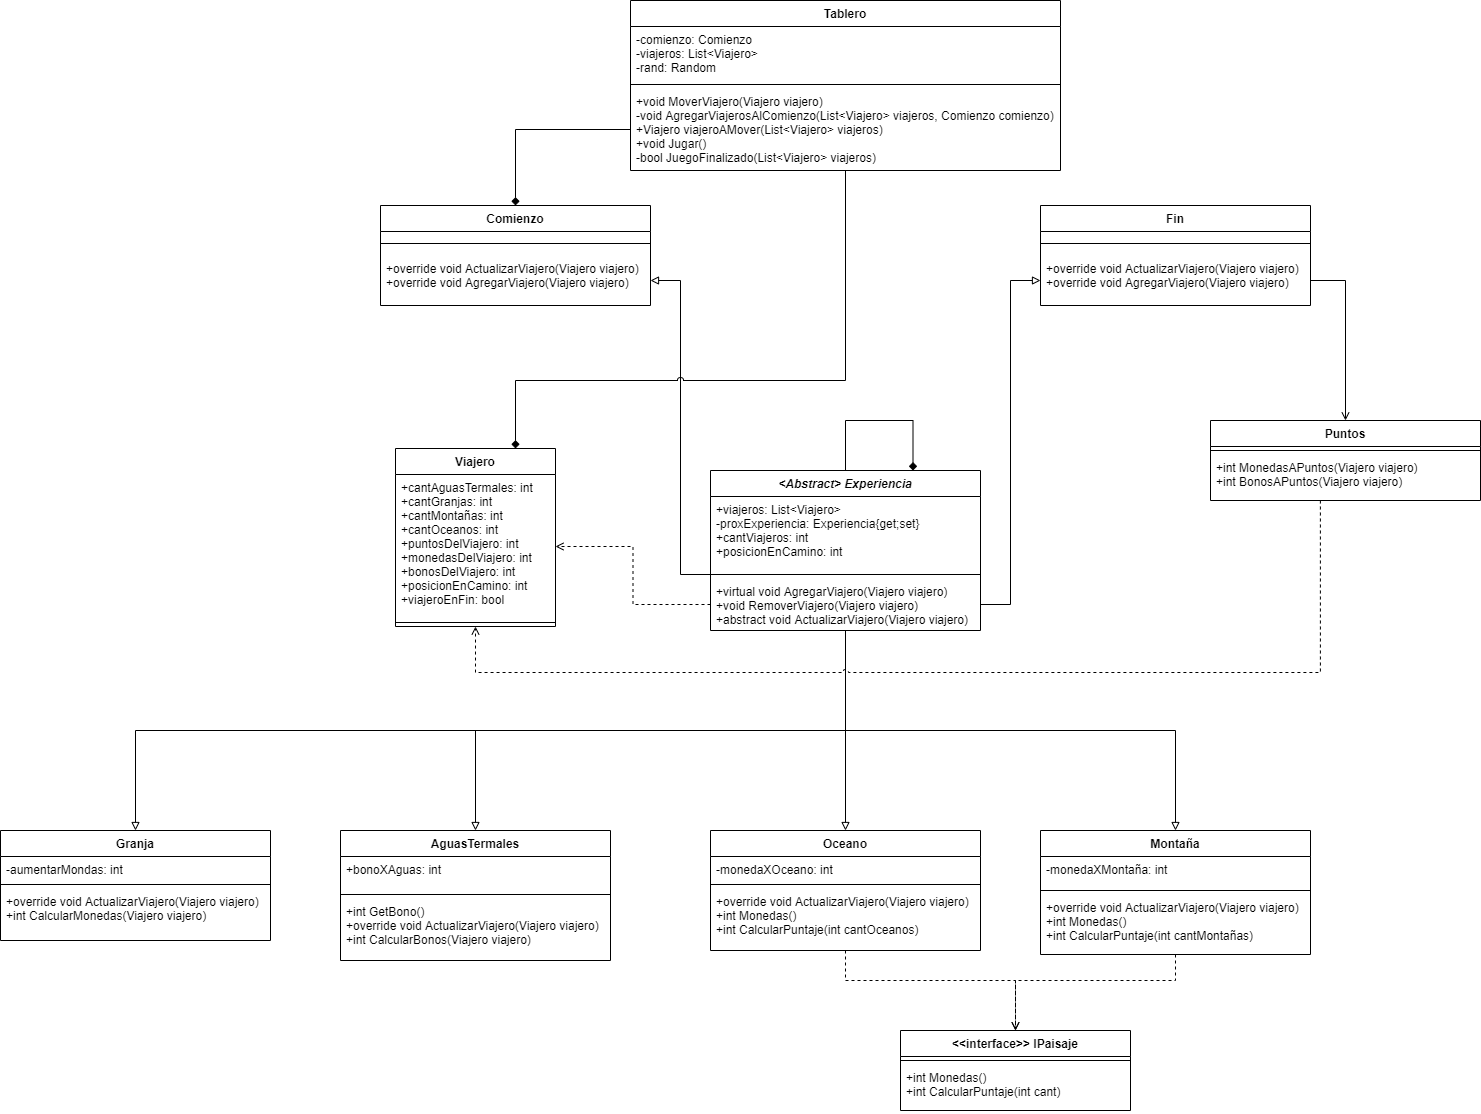

The diagram above was exported from draw.io. Its source (the exported page's mxGraphModel, read from the mxfile embedded in the PNG):
<mxGraphModel dx="1271" dy="529" grid="1" gridSize="10" guides="1" tooltips="1" connect="1" arrows="1" fold="1" page="1" pageScale="1" pageWidth="827" pageHeight="1169" math="0" shadow="0">
  <root>
    <mxCell id="0" />
    <mxCell id="1" parent="0" />
    <mxCell id="5sFesVrw9Mt2Mjlz1UbM-18" value="&lt;Abstract&gt; Experiencia" style="swimlane;fontStyle=3;align=center;verticalAlign=top;childLayout=stackLayout;horizontal=1;startSize=26;horizontalStack=0;resizeParent=1;resizeParentMax=0;resizeLast=0;collapsible=1;marginBottom=0;" parent="1" vertex="1">
      <mxGeometry x="1180" y="580" width="270" height="160" as="geometry" />
    </mxCell>
    <mxCell id="5sFesVrw9Mt2Mjlz1UbM-19" value="+viajeros: List&lt;Viajero&gt;&#10;-proxExperiencia: Experiencia{get;set}&#10;+cantViajeros: int&#10;+posicionEnCamino: int&#10;" style="text;strokeColor=none;fillColor=none;align=left;verticalAlign=top;spacingLeft=4;spacingRight=4;overflow=hidden;rotatable=0;points=[[0,0.5],[1,0.5]];portConstraint=eastwest;" parent="5sFesVrw9Mt2Mjlz1UbM-18" vertex="1">
      <mxGeometry y="26" width="270" height="74" as="geometry" />
    </mxCell>
    <mxCell id="5sFesVrw9Mt2Mjlz1UbM-20" value="" style="line;strokeWidth=1;fillColor=none;align=left;verticalAlign=middle;spacingTop=-1;spacingLeft=3;spacingRight=3;rotatable=0;labelPosition=right;points=[];portConstraint=eastwest;" parent="5sFesVrw9Mt2Mjlz1UbM-18" vertex="1">
      <mxGeometry y="100" width="270" height="8" as="geometry" />
    </mxCell>
    <mxCell id="5sFesVrw9Mt2Mjlz1UbM-21" value="+virtual void AgregarViajero(Viajero viajero)&#10;+void RemoverViajero(Viajero viajero)&#10;+abstract void ActualizarViajero(Viajero viajero)&#10;" style="text;strokeColor=none;fillColor=none;align=left;verticalAlign=top;spacingLeft=4;spacingRight=4;overflow=hidden;rotatable=0;points=[[0,0.5],[1,0.5]];portConstraint=eastwest;" parent="5sFesVrw9Mt2Mjlz1UbM-18" vertex="1">
      <mxGeometry y="108" width="270" height="52" as="geometry" />
    </mxCell>
    <mxCell id="5sFesVrw9Mt2Mjlz1UbM-22" value="Montaña" style="swimlane;fontStyle=1;align=center;verticalAlign=top;childLayout=stackLayout;horizontal=1;startSize=26;horizontalStack=0;resizeParent=1;resizeParentMax=0;resizeLast=0;collapsible=1;marginBottom=0;" parent="1" vertex="1">
      <mxGeometry x="1510" y="940" width="270" height="124" as="geometry" />
    </mxCell>
    <mxCell id="5sFesVrw9Mt2Mjlz1UbM-23" value="-monedaXMontaña: int&#10;" style="text;strokeColor=none;fillColor=none;align=left;verticalAlign=top;spacingLeft=4;spacingRight=4;overflow=hidden;rotatable=0;points=[[0,0.5],[1,0.5]];portConstraint=eastwest;" parent="5sFesVrw9Mt2Mjlz1UbM-22" vertex="1">
      <mxGeometry y="26" width="270" height="30" as="geometry" />
    </mxCell>
    <mxCell id="5sFesVrw9Mt2Mjlz1UbM-24" value="" style="line;strokeWidth=1;fillColor=none;align=left;verticalAlign=middle;spacingTop=-1;spacingLeft=3;spacingRight=3;rotatable=0;labelPosition=right;points=[];portConstraint=eastwest;" parent="5sFesVrw9Mt2Mjlz1UbM-22" vertex="1">
      <mxGeometry y="56" width="270" height="8" as="geometry" />
    </mxCell>
    <mxCell id="5sFesVrw9Mt2Mjlz1UbM-25" value="+override void ActualizarViajero(Viajero viajero)&#10;+int Monedas()&#10;+int CalcularPuntaje(int cantMontañas)" style="text;strokeColor=none;fillColor=none;align=left;verticalAlign=top;spacingLeft=4;spacingRight=4;overflow=hidden;rotatable=0;points=[[0,0.5],[1,0.5]];portConstraint=eastwest;" parent="5sFesVrw9Mt2Mjlz1UbM-22" vertex="1">
      <mxGeometry y="64" width="270" height="60" as="geometry" />
    </mxCell>
    <mxCell id="5sFesVrw9Mt2Mjlz1UbM-26" value="Granja" style="swimlane;fontStyle=1;align=center;verticalAlign=top;childLayout=stackLayout;horizontal=1;startSize=26;horizontalStack=0;resizeParent=1;resizeParentMax=0;resizeLast=0;collapsible=1;marginBottom=0;" parent="1" vertex="1">
      <mxGeometry x="470" y="940" width="270" height="110" as="geometry" />
    </mxCell>
    <mxCell id="5sFesVrw9Mt2Mjlz1UbM-27" value="-aumentarMondas: int&#10;" style="text;strokeColor=none;fillColor=none;align=left;verticalAlign=top;spacingLeft=4;spacingRight=4;overflow=hidden;rotatable=0;points=[[0,0.5],[1,0.5]];portConstraint=eastwest;" parent="5sFesVrw9Mt2Mjlz1UbM-26" vertex="1">
      <mxGeometry y="26" width="270" height="24" as="geometry" />
    </mxCell>
    <mxCell id="5sFesVrw9Mt2Mjlz1UbM-28" value="" style="line;strokeWidth=1;fillColor=none;align=left;verticalAlign=middle;spacingTop=-1;spacingLeft=3;spacingRight=3;rotatable=0;labelPosition=right;points=[];portConstraint=eastwest;" parent="5sFesVrw9Mt2Mjlz1UbM-26" vertex="1">
      <mxGeometry y="50" width="270" height="8" as="geometry" />
    </mxCell>
    <mxCell id="5sFesVrw9Mt2Mjlz1UbM-29" value="+override void ActualizarViajero(Viajero viajero)&#10;+int CalcularMonedas(Viajero viajero)" style="text;strokeColor=none;fillColor=none;align=left;verticalAlign=top;spacingLeft=4;spacingRight=4;overflow=hidden;rotatable=0;points=[[0,0.5],[1,0.5]];portConstraint=eastwest;" parent="5sFesVrw9Mt2Mjlz1UbM-26" vertex="1">
      <mxGeometry y="58" width="270" height="52" as="geometry" />
    </mxCell>
    <mxCell id="5sFesVrw9Mt2Mjlz1UbM-30" value="Oceano" style="swimlane;fontStyle=1;align=center;verticalAlign=top;childLayout=stackLayout;horizontal=1;startSize=26;horizontalStack=0;resizeParent=1;resizeParentMax=0;resizeLast=0;collapsible=1;marginBottom=0;" parent="1" vertex="1">
      <mxGeometry x="1180" y="940" width="270" height="120" as="geometry" />
    </mxCell>
    <mxCell id="5sFesVrw9Mt2Mjlz1UbM-31" value="-monedaXOceano: int &#10;" style="text;strokeColor=none;fillColor=none;align=left;verticalAlign=top;spacingLeft=4;spacingRight=4;overflow=hidden;rotatable=0;points=[[0,0.5],[1,0.5]];portConstraint=eastwest;" parent="5sFesVrw9Mt2Mjlz1UbM-30" vertex="1">
      <mxGeometry y="26" width="270" height="24" as="geometry" />
    </mxCell>
    <mxCell id="5sFesVrw9Mt2Mjlz1UbM-32" value="" style="line;strokeWidth=1;fillColor=none;align=left;verticalAlign=middle;spacingTop=-1;spacingLeft=3;spacingRight=3;rotatable=0;labelPosition=right;points=[];portConstraint=eastwest;" parent="5sFesVrw9Mt2Mjlz1UbM-30" vertex="1">
      <mxGeometry y="50" width="270" height="8" as="geometry" />
    </mxCell>
    <mxCell id="5sFesVrw9Mt2Mjlz1UbM-33" value="+override void ActualizarViajero(Viajero viajero)&#10;+int Monedas()&#10;+int CalcularPuntaje(int cantOceanos)" style="text;strokeColor=none;fillColor=none;align=left;verticalAlign=top;spacingLeft=4;spacingRight=4;overflow=hidden;rotatable=0;points=[[0,0.5],[1,0.5]];portConstraint=eastwest;" parent="5sFesVrw9Mt2Mjlz1UbM-30" vertex="1">
      <mxGeometry y="58" width="270" height="62" as="geometry" />
    </mxCell>
    <mxCell id="5sFesVrw9Mt2Mjlz1UbM-40" value="AguasTermales" style="swimlane;fontStyle=1;align=center;verticalAlign=top;childLayout=stackLayout;horizontal=1;startSize=26;horizontalStack=0;resizeParent=1;resizeParentMax=0;resizeLast=0;collapsible=1;marginBottom=0;" parent="1" vertex="1">
      <mxGeometry x="810" y="940" width="270" height="130" as="geometry" />
    </mxCell>
    <mxCell id="5sFesVrw9Mt2Mjlz1UbM-41" value="+bonoXAguas: int&#10;" style="text;strokeColor=none;fillColor=none;align=left;verticalAlign=top;spacingLeft=4;spacingRight=4;overflow=hidden;rotatable=0;points=[[0,0.5],[1,0.5]];portConstraint=eastwest;" parent="5sFesVrw9Mt2Mjlz1UbM-40" vertex="1">
      <mxGeometry y="26" width="270" height="34" as="geometry" />
    </mxCell>
    <mxCell id="5sFesVrw9Mt2Mjlz1UbM-42" value="" style="line;strokeWidth=1;fillColor=none;align=left;verticalAlign=middle;spacingTop=-1;spacingLeft=3;spacingRight=3;rotatable=0;labelPosition=right;points=[];portConstraint=eastwest;" parent="5sFesVrw9Mt2Mjlz1UbM-40" vertex="1">
      <mxGeometry y="60" width="270" height="8" as="geometry" />
    </mxCell>
    <mxCell id="5sFesVrw9Mt2Mjlz1UbM-43" value="+int GetBono()&#10;+override void ActualizarViajero(Viajero viajero)&#10;+int CalcularBonos(Viajero viajero)&#10;" style="text;strokeColor=none;fillColor=none;align=left;verticalAlign=top;spacingLeft=4;spacingRight=4;overflow=hidden;rotatable=0;points=[[0,0.5],[1,0.5]];portConstraint=eastwest;" parent="5sFesVrw9Mt2Mjlz1UbM-40" vertex="1">
      <mxGeometry y="68" width="270" height="62" as="geometry" />
    </mxCell>
    <mxCell id="5sFesVrw9Mt2Mjlz1UbM-44" value="Viajero" style="swimlane;fontStyle=1;align=center;verticalAlign=top;childLayout=stackLayout;horizontal=1;startSize=26;horizontalStack=0;resizeParent=1;resizeParentMax=0;resizeLast=0;collapsible=1;marginBottom=0;" parent="1" vertex="1">
      <mxGeometry x="865" y="558" width="160" height="178" as="geometry" />
    </mxCell>
    <mxCell id="5sFesVrw9Mt2Mjlz1UbM-45" value="+cantAguasTermales: int&#10;+cantGranjas: int&#10;+cantMontañas: int&#10;+cantOceanos: int&#10;+puntosDelViajero: int&#10;+monedasDelViajero: int&#10;+bonosDelViajero: int&#10;+posicionEnCamino: int&#10;+viajeroEnFin: bool" style="text;strokeColor=none;fillColor=none;align=left;verticalAlign=top;spacingLeft=4;spacingRight=4;overflow=hidden;rotatable=0;points=[[0,0.5],[1,0.5]];portConstraint=eastwest;" parent="5sFesVrw9Mt2Mjlz1UbM-44" vertex="1">
      <mxGeometry y="26" width="160" height="144" as="geometry" />
    </mxCell>
    <mxCell id="5sFesVrw9Mt2Mjlz1UbM-46" value="" style="line;strokeWidth=1;fillColor=none;align=left;verticalAlign=middle;spacingTop=-1;spacingLeft=3;spacingRight=3;rotatable=0;labelPosition=right;points=[];portConstraint=eastwest;" parent="5sFesVrw9Mt2Mjlz1UbM-44" vertex="1">
      <mxGeometry y="170" width="160" height="8" as="geometry" />
    </mxCell>
    <mxCell id="5sFesVrw9Mt2Mjlz1UbM-48" value="Comienzo" style="swimlane;fontStyle=1;align=center;verticalAlign=top;childLayout=stackLayout;horizontal=1;startSize=26;horizontalStack=0;resizeParent=1;resizeParentMax=0;resizeLast=0;collapsible=1;marginBottom=0;" parent="1" vertex="1">
      <mxGeometry x="850" y="315" width="270" height="100" as="geometry" />
    </mxCell>
    <mxCell id="5sFesVrw9Mt2Mjlz1UbM-50" value="" style="line;strokeWidth=1;fillColor=none;align=left;verticalAlign=middle;spacingTop=-1;spacingLeft=3;spacingRight=3;rotatable=0;labelPosition=right;points=[];portConstraint=eastwest;" parent="5sFesVrw9Mt2Mjlz1UbM-48" vertex="1">
      <mxGeometry y="26" width="270" height="24" as="geometry" />
    </mxCell>
    <mxCell id="5sFesVrw9Mt2Mjlz1UbM-51" value="+override void ActualizarViajero(Viajero viajero)&#10;+override void AgregarViajero(Viajero viajero)" style="text;strokeColor=none;fillColor=none;align=left;verticalAlign=top;spacingLeft=4;spacingRight=4;overflow=hidden;rotatable=0;points=[[0,0.5],[1,0.5]];portConstraint=eastwest;" parent="5sFesVrw9Mt2Mjlz1UbM-48" vertex="1">
      <mxGeometry y="50" width="270" height="50" as="geometry" />
    </mxCell>
    <mxCell id="5sFesVrw9Mt2Mjlz1UbM-55" value="&lt;&lt;interface&gt;&gt; IPaisaje" style="swimlane;fontStyle=1;align=center;verticalAlign=top;childLayout=stackLayout;horizontal=1;startSize=26;horizontalStack=0;resizeParent=1;resizeParentMax=0;resizeLast=0;collapsible=1;marginBottom=0;" parent="1" vertex="1">
      <mxGeometry x="1370" y="1140" width="230" height="80" as="geometry" />
    </mxCell>
    <mxCell id="5sFesVrw9Mt2Mjlz1UbM-57" value="" style="line;strokeWidth=1;fillColor=none;align=left;verticalAlign=middle;spacingTop=-1;spacingLeft=3;spacingRight=3;rotatable=0;labelPosition=right;points=[];portConstraint=eastwest;" parent="5sFesVrw9Mt2Mjlz1UbM-55" vertex="1">
      <mxGeometry y="26" width="230" height="8" as="geometry" />
    </mxCell>
    <mxCell id="5sFesVrw9Mt2Mjlz1UbM-58" value="+int Monedas()&#10;+int CalcularPuntaje(int cant)" style="text;strokeColor=none;fillColor=none;align=left;verticalAlign=top;spacingLeft=4;spacingRight=4;overflow=hidden;rotatable=0;points=[[0,0.5],[1,0.5]];portConstraint=eastwest;" parent="5sFesVrw9Mt2Mjlz1UbM-55" vertex="1">
      <mxGeometry y="34" width="230" height="46" as="geometry" />
    </mxCell>
    <mxCell id="iTlhH3f8SJJAv2avNsi5-2" value="Tablero" style="swimlane;fontStyle=1;align=center;verticalAlign=top;childLayout=stackLayout;horizontal=1;startSize=26;horizontalStack=0;resizeParent=1;resizeParentMax=0;resizeLast=0;collapsible=1;marginBottom=0;" parent="1" vertex="1">
      <mxGeometry x="1100" y="110" width="430" height="170" as="geometry" />
    </mxCell>
    <mxCell id="iTlhH3f8SJJAv2avNsi5-3" value="-comienzo: Comienzo&#10;-viajeros: List&lt;Viajero&gt;&#10;-rand: Random" style="text;strokeColor=none;fillColor=none;align=left;verticalAlign=top;spacingLeft=4;spacingRight=4;overflow=hidden;rotatable=0;points=[[0,0.5],[1,0.5]];portConstraint=eastwest;" parent="iTlhH3f8SJJAv2avNsi5-2" vertex="1">
      <mxGeometry y="26" width="430" height="54" as="geometry" />
    </mxCell>
    <mxCell id="iTlhH3f8SJJAv2avNsi5-4" value="" style="line;strokeWidth=1;fillColor=none;align=left;verticalAlign=middle;spacingTop=-1;spacingLeft=3;spacingRight=3;rotatable=0;labelPosition=right;points=[];portConstraint=eastwest;" parent="iTlhH3f8SJJAv2avNsi5-2" vertex="1">
      <mxGeometry y="80" width="430" height="8" as="geometry" />
    </mxCell>
    <mxCell id="iTlhH3f8SJJAv2avNsi5-5" value="+void MoverViajero(Viajero viajero)&#10;-void AgregarViajerosAlComienzo(List&lt;Viajero&gt; viajeros, Comienzo comienzo)&#10;+Viajero viajeroAMover(List&lt;Viajero&gt; viajeros)&#10;+void Jugar()&#10;-bool JuegoFinalizado(List&lt;Viajero&gt; viajeros)" style="text;strokeColor=none;fillColor=none;align=left;verticalAlign=top;spacingLeft=4;spacingRight=4;overflow=hidden;rotatable=0;points=[[0,0.5],[1,0.5]];portConstraint=eastwest;" parent="iTlhH3f8SJJAv2avNsi5-2" vertex="1">
      <mxGeometry y="88" width="430" height="82" as="geometry" />
    </mxCell>
    <mxCell id="iTlhH3f8SJJAv2avNsi5-7" value="Puntos" style="swimlane;fontStyle=1;align=center;verticalAlign=top;childLayout=stackLayout;horizontal=1;startSize=26;horizontalStack=0;resizeParent=1;resizeParentMax=0;resizeLast=0;collapsible=1;marginBottom=0;" parent="1" vertex="1">
      <mxGeometry x="1680" y="530" width="270" height="80" as="geometry" />
    </mxCell>
    <mxCell id="iTlhH3f8SJJAv2avNsi5-9" value="" style="line;strokeWidth=1;fillColor=none;align=left;verticalAlign=middle;spacingTop=-1;spacingLeft=3;spacingRight=3;rotatable=0;labelPosition=right;points=[];portConstraint=eastwest;" parent="iTlhH3f8SJJAv2avNsi5-7" vertex="1">
      <mxGeometry y="26" width="270" height="8" as="geometry" />
    </mxCell>
    <mxCell id="iTlhH3f8SJJAv2avNsi5-10" value="+int MonedasAPuntos(Viajero viajero)&#10;+int BonosAPuntos(Viajero viajero)" style="text;strokeColor=none;fillColor=none;align=left;verticalAlign=top;spacingLeft=4;spacingRight=4;overflow=hidden;rotatable=0;points=[[0,0.5],[1,0.5]];portConstraint=eastwest;" parent="iTlhH3f8SJJAv2avNsi5-7" vertex="1">
      <mxGeometry y="34" width="270" height="46" as="geometry" />
    </mxCell>
    <mxCell id="iTlhH3f8SJJAv2avNsi5-15" value="Fin" style="swimlane;fontStyle=1;align=center;verticalAlign=top;childLayout=stackLayout;horizontal=1;startSize=26;horizontalStack=0;resizeParent=1;resizeParentMax=0;resizeLast=0;collapsible=1;marginBottom=0;" parent="1" vertex="1">
      <mxGeometry x="1510" y="315" width="270" height="100" as="geometry" />
    </mxCell>
    <mxCell id="iTlhH3f8SJJAv2avNsi5-16" value="" style="line;strokeWidth=1;fillColor=none;align=left;verticalAlign=middle;spacingTop=-1;spacingLeft=3;spacingRight=3;rotatable=0;labelPosition=right;points=[];portConstraint=eastwest;" parent="iTlhH3f8SJJAv2avNsi5-15" vertex="1">
      <mxGeometry y="26" width="270" height="24" as="geometry" />
    </mxCell>
    <mxCell id="iTlhH3f8SJJAv2avNsi5-17" value="+override void ActualizarViajero(Viajero viajero)&#10;+override void AgregarViajero(Viajero viajero)" style="text;strokeColor=none;fillColor=none;align=left;verticalAlign=top;spacingLeft=4;spacingRight=4;overflow=hidden;rotatable=0;points=[[0,0.5],[1,0.5]];portConstraint=eastwest;" parent="iTlhH3f8SJJAv2avNsi5-15" vertex="1">
      <mxGeometry y="50" width="270" height="50" as="geometry" />
    </mxCell>
    <mxCell id="iTlhH3f8SJJAv2avNsi5-22" style="edgeStyle=orthogonalEdgeStyle;rounded=0;orthogonalLoop=1;jettySize=auto;html=1;entryX=0.5;entryY=0;entryDx=0;entryDy=0;endArrow=block;endFill=0;" parent="1" source="5sFesVrw9Mt2Mjlz1UbM-21" target="5sFesVrw9Mt2Mjlz1UbM-26" edge="1">
      <mxGeometry relative="1" as="geometry">
        <Array as="points">
          <mxPoint x="1315" y="840" />
          <mxPoint x="605" y="840" />
        </Array>
      </mxGeometry>
    </mxCell>
    <mxCell id="iTlhH3f8SJJAv2avNsi5-27" style="edgeStyle=orthogonalEdgeStyle;rounded=0;orthogonalLoop=1;jettySize=auto;html=1;endArrow=block;endFill=0;" parent="1" source="5sFesVrw9Mt2Mjlz1UbM-21" target="5sFesVrw9Mt2Mjlz1UbM-22" edge="1">
      <mxGeometry relative="1" as="geometry">
        <Array as="points">
          <mxPoint x="1315" y="840" />
          <mxPoint x="1645" y="840" />
        </Array>
      </mxGeometry>
    </mxCell>
    <mxCell id="iTlhH3f8SJJAv2avNsi5-29" style="edgeStyle=orthogonalEdgeStyle;rounded=0;orthogonalLoop=1;jettySize=auto;html=1;endArrow=block;endFill=0;" parent="1" source="5sFesVrw9Mt2Mjlz1UbM-21" target="5sFesVrw9Mt2Mjlz1UbM-40" edge="1">
      <mxGeometry relative="1" as="geometry">
        <Array as="points">
          <mxPoint x="1315" y="840" />
          <mxPoint x="945" y="840" />
        </Array>
      </mxGeometry>
    </mxCell>
    <mxCell id="iTlhH3f8SJJAv2avNsi5-30" style="edgeStyle=orthogonalEdgeStyle;rounded=0;orthogonalLoop=1;jettySize=auto;html=1;entryX=0.5;entryY=0;entryDx=0;entryDy=0;endArrow=block;endFill=0;" parent="1" source="5sFesVrw9Mt2Mjlz1UbM-21" target="5sFesVrw9Mt2Mjlz1UbM-30" edge="1">
      <mxGeometry relative="1" as="geometry">
        <Array as="points">
          <mxPoint x="1315" y="820" />
          <mxPoint x="1315" y="820" />
        </Array>
      </mxGeometry>
    </mxCell>
    <mxCell id="iTlhH3f8SJJAv2avNsi5-31" style="edgeStyle=orthogonalEdgeStyle;rounded=0;orthogonalLoop=1;jettySize=auto;html=1;entryX=0;entryY=0.5;entryDx=0;entryDy=0;endArrow=block;endFill=0;" parent="1" source="5sFesVrw9Mt2Mjlz1UbM-21" target="iTlhH3f8SJJAv2avNsi5-17" edge="1">
      <mxGeometry relative="1" as="geometry" />
    </mxCell>
    <mxCell id="iTlhH3f8SJJAv2avNsi5-32" style="edgeStyle=orthogonalEdgeStyle;rounded=0;orthogonalLoop=1;jettySize=auto;html=1;entryX=1;entryY=0.5;entryDx=0;entryDy=0;endArrow=block;endFill=0;" parent="1" source="5sFesVrw9Mt2Mjlz1UbM-20" target="5sFesVrw9Mt2Mjlz1UbM-51" edge="1">
      <mxGeometry relative="1" as="geometry" />
    </mxCell>
    <mxCell id="iTlhH3f8SJJAv2avNsi5-33" style="edgeStyle=orthogonalEdgeStyle;rounded=0;orthogonalLoop=1;jettySize=auto;html=1;entryX=0.5;entryY=0;entryDx=0;entryDy=0;endArrow=open;endFill=0;dashed=1;" parent="1" source="5sFesVrw9Mt2Mjlz1UbM-33" target="5sFesVrw9Mt2Mjlz1UbM-55" edge="1">
      <mxGeometry relative="1" as="geometry">
        <Array as="points">
          <mxPoint x="1315" y="1090" />
          <mxPoint x="1485" y="1090" />
        </Array>
      </mxGeometry>
    </mxCell>
    <mxCell id="iTlhH3f8SJJAv2avNsi5-34" style="edgeStyle=orthogonalEdgeStyle;rounded=0;orthogonalLoop=1;jettySize=auto;html=1;entryX=0.5;entryY=0;entryDx=0;entryDy=0;endArrow=open;endFill=0;dashed=1;" parent="1" source="5sFesVrw9Mt2Mjlz1UbM-25" target="5sFesVrw9Mt2Mjlz1UbM-55" edge="1">
      <mxGeometry relative="1" as="geometry">
        <Array as="points">
          <mxPoint x="1645" y="1090" />
          <mxPoint x="1485" y="1090" />
        </Array>
      </mxGeometry>
    </mxCell>
    <mxCell id="iTlhH3f8SJJAv2avNsi5-36" style="edgeStyle=orthogonalEdgeStyle;rounded=0;orthogonalLoop=1;jettySize=auto;html=1;entryX=0.75;entryY=0;entryDx=0;entryDy=0;endArrow=diamond;endFill=1;jumpStyle=arc;" parent="1" source="iTlhH3f8SJJAv2avNsi5-5" target="5sFesVrw9Mt2Mjlz1UbM-44" edge="1">
      <mxGeometry relative="1" as="geometry">
        <Array as="points">
          <mxPoint x="1315" y="490" />
          <mxPoint x="985" y="490" />
        </Array>
      </mxGeometry>
    </mxCell>
    <mxCell id="iTlhH3f8SJJAv2avNsi5-40" style="edgeStyle=orthogonalEdgeStyle;rounded=0;jumpStyle=arc;orthogonalLoop=1;jettySize=auto;html=1;exitX=0;exitY=0.5;exitDx=0;exitDy=0;dashed=1;endArrow=open;endFill=0;" parent="1" source="5sFesVrw9Mt2Mjlz1UbM-21" target="5sFesVrw9Mt2Mjlz1UbM-45" edge="1">
      <mxGeometry relative="1" as="geometry">
        <mxPoint x="1050" y="750" as="targetPoint" />
      </mxGeometry>
    </mxCell>
    <mxCell id="iTlhH3f8SJJAv2avNsi5-41" style="edgeStyle=orthogonalEdgeStyle;rounded=0;jumpStyle=arc;orthogonalLoop=1;jettySize=auto;html=1;exitX=0.407;exitY=1;exitDx=0;exitDy=0;entryX=0.5;entryY=1;entryDx=0;entryDy=0;dashed=1;endArrow=open;endFill=0;exitPerimeter=0;" parent="1" source="iTlhH3f8SJJAv2avNsi5-10" target="5sFesVrw9Mt2Mjlz1UbM-44" edge="1">
      <mxGeometry relative="1" as="geometry">
        <Array as="points">
          <mxPoint x="1790" y="782" />
          <mxPoint x="945" y="782" />
        </Array>
        <mxPoint x="929.6400000000001" y="762.988" as="targetPoint" />
      </mxGeometry>
    </mxCell>
    <mxCell id="iTlhH3f8SJJAv2avNsi5-43" style="edgeStyle=orthogonalEdgeStyle;rounded=0;jumpStyle=arc;orthogonalLoop=1;jettySize=auto;html=1;entryX=0.5;entryY=0;entryDx=0;entryDy=0;endArrow=open;endFill=0;" parent="1" source="iTlhH3f8SJJAv2avNsi5-17" target="iTlhH3f8SJJAv2avNsi5-7" edge="1">
      <mxGeometry relative="1" as="geometry" />
    </mxCell>
    <mxCell id="qW3wSmNir37bSCxc2y2G-1" style="edgeStyle=orthogonalEdgeStyle;rounded=0;orthogonalLoop=1;jettySize=auto;html=1;entryX=0.5;entryY=0;entryDx=0;entryDy=0;endArrow=diamond;endFill=1;" edge="1" parent="1" source="iTlhH3f8SJJAv2avNsi5-5" target="5sFesVrw9Mt2Mjlz1UbM-48">
      <mxGeometry relative="1" as="geometry" />
    </mxCell>
    <mxCell id="qW3wSmNir37bSCxc2y2G-3" style="edgeStyle=orthogonalEdgeStyle;rounded=0;orthogonalLoop=1;jettySize=auto;html=1;entryX=0.75;entryY=0;entryDx=0;entryDy=0;endArrow=diamond;endFill=1;" edge="1" parent="1" source="5sFesVrw9Mt2Mjlz1UbM-18" target="5sFesVrw9Mt2Mjlz1UbM-18">
      <mxGeometry relative="1" as="geometry">
        <Array as="points">
          <mxPoint x="1315" y="530" />
          <mxPoint x="1383" y="530" />
        </Array>
      </mxGeometry>
    </mxCell>
  </root>
</mxGraphModel>